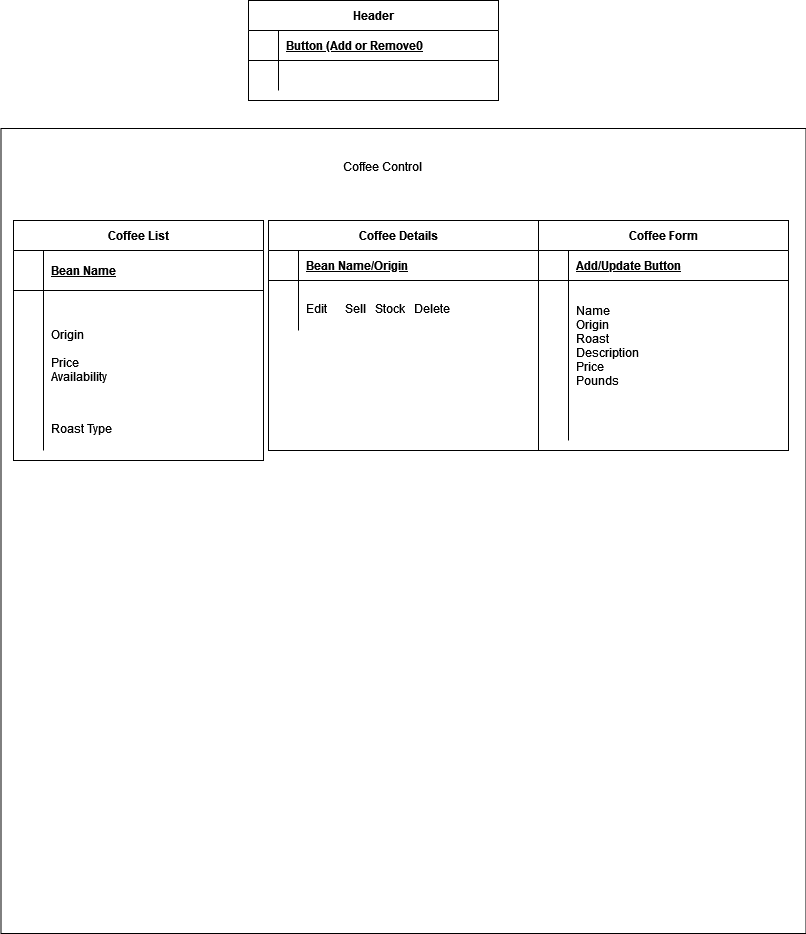

The diagram above was exported from draw.io. Its source (the exported page's mxGraphModel, read from the mxfile embedded in the PNG):
<mxGraphModel dx="1434" dy="754" grid="1" gridSize="10" guides="1" tooltips="1" connect="1" arrows="1" fold="1" page="1" pageScale="1" pageWidth="850" pageHeight="1100" math="0" shadow="0" extFonts="Permanent Marker^https://fonts.googleapis.com/css?family=Permanent+Marker">
  <root>
    <mxCell id="0" />
    <mxCell id="1" parent="0" />
    <mxCell id="wXLH6isU6o4pB8ztm9T4-2" value="" style="whiteSpace=wrap;html=1;aspect=fixed;" vertex="1" parent="1">
      <mxGeometry x="132.5" y="148" width="805" height="805" as="geometry" />
    </mxCell>
    <mxCell id="C-vyLk0tnHw3VtMMgP7b-13" value="Coffee List" style="shape=table;startSize=30;container=1;collapsible=1;childLayout=tableLayout;fixedRows=1;rowLines=0;fontStyle=1;align=center;resizeLast=1;" parent="1" vertex="1">
      <mxGeometry x="145" y="240" width="250" height="240" as="geometry" />
    </mxCell>
    <mxCell id="C-vyLk0tnHw3VtMMgP7b-14" value="" style="shape=partialRectangle;collapsible=0;dropTarget=0;pointerEvents=0;fillColor=none;points=[[0,0.5],[1,0.5]];portConstraint=eastwest;top=0;left=0;right=0;bottom=1;" parent="C-vyLk0tnHw3VtMMgP7b-13" vertex="1">
      <mxGeometry y="30" width="250" height="40" as="geometry" />
    </mxCell>
    <mxCell id="C-vyLk0tnHw3VtMMgP7b-15" value="" style="shape=partialRectangle;overflow=hidden;connectable=0;fillColor=none;top=0;left=0;bottom=0;right=0;fontStyle=1;" parent="C-vyLk0tnHw3VtMMgP7b-14" vertex="1">
      <mxGeometry width="30" height="40" as="geometry">
        <mxRectangle width="30" height="40" as="alternateBounds" />
      </mxGeometry>
    </mxCell>
    <mxCell id="C-vyLk0tnHw3VtMMgP7b-16" value="Bean Name " style="shape=partialRectangle;overflow=hidden;connectable=0;fillColor=none;top=0;left=0;bottom=0;right=0;align=left;spacingLeft=6;fontStyle=5;" parent="C-vyLk0tnHw3VtMMgP7b-14" vertex="1">
      <mxGeometry x="30" width="220" height="40" as="geometry">
        <mxRectangle width="220" height="40" as="alternateBounds" />
      </mxGeometry>
    </mxCell>
    <mxCell id="C-vyLk0tnHw3VtMMgP7b-17" value="" style="shape=partialRectangle;collapsible=0;dropTarget=0;pointerEvents=0;fillColor=none;points=[[0,0.5],[1,0.5]];portConstraint=eastwest;top=0;left=0;right=0;bottom=0;" parent="C-vyLk0tnHw3VtMMgP7b-13" vertex="1">
      <mxGeometry y="70" width="250" height="130" as="geometry" />
    </mxCell>
    <mxCell id="C-vyLk0tnHw3VtMMgP7b-18" value="" style="shape=partialRectangle;overflow=hidden;connectable=0;fillColor=none;top=0;left=0;bottom=0;right=0;" parent="C-vyLk0tnHw3VtMMgP7b-17" vertex="1">
      <mxGeometry width="30" height="130" as="geometry">
        <mxRectangle width="30" height="130" as="alternateBounds" />
      </mxGeometry>
    </mxCell>
    <mxCell id="C-vyLk0tnHw3VtMMgP7b-19" value="Origin &#10;&#10;Price&#10;Availability" style="shape=partialRectangle;overflow=hidden;connectable=0;fillColor=none;top=0;left=0;bottom=0;right=0;align=left;spacingLeft=6;" parent="C-vyLk0tnHw3VtMMgP7b-17" vertex="1">
      <mxGeometry x="30" width="220" height="130" as="geometry">
        <mxRectangle width="220" height="130" as="alternateBounds" />
      </mxGeometry>
    </mxCell>
    <mxCell id="C-vyLk0tnHw3VtMMgP7b-20" value="" style="shape=partialRectangle;collapsible=0;dropTarget=0;pointerEvents=0;fillColor=none;points=[[0,0.5],[1,0.5]];portConstraint=eastwest;top=0;left=0;right=0;bottom=0;" parent="C-vyLk0tnHw3VtMMgP7b-13" vertex="1">
      <mxGeometry y="200" width="250" height="30" as="geometry" />
    </mxCell>
    <mxCell id="C-vyLk0tnHw3VtMMgP7b-21" value="" style="shape=partialRectangle;overflow=hidden;connectable=0;fillColor=none;top=0;left=0;bottom=0;right=0;" parent="C-vyLk0tnHw3VtMMgP7b-20" vertex="1">
      <mxGeometry width="30" height="30" as="geometry">
        <mxRectangle width="30" height="30" as="alternateBounds" />
      </mxGeometry>
    </mxCell>
    <mxCell id="C-vyLk0tnHw3VtMMgP7b-22" value="Roast Type&#10;" style="shape=partialRectangle;overflow=hidden;connectable=0;fillColor=none;top=0;left=0;bottom=0;right=0;align=left;spacingLeft=6;" parent="C-vyLk0tnHw3VtMMgP7b-20" vertex="1">
      <mxGeometry x="30" width="220" height="30" as="geometry">
        <mxRectangle width="220" height="30" as="alternateBounds" />
      </mxGeometry>
    </mxCell>
    <mxCell id="C-vyLk0tnHw3VtMMgP7b-2" value="Coffee Details   " style="shape=table;startSize=30;container=1;collapsible=1;childLayout=tableLayout;fixedRows=1;rowLines=0;fontStyle=1;align=center;resizeLast=1;" parent="1" vertex="1">
      <mxGeometry x="400" y="240" width="270" height="230" as="geometry" />
    </mxCell>
    <mxCell id="C-vyLk0tnHw3VtMMgP7b-3" value="" style="shape=partialRectangle;collapsible=0;dropTarget=0;pointerEvents=0;fillColor=none;points=[[0,0.5],[1,0.5]];portConstraint=eastwest;top=0;left=0;right=0;bottom=1;" parent="C-vyLk0tnHw3VtMMgP7b-2" vertex="1">
      <mxGeometry y="30" width="270" height="30" as="geometry" />
    </mxCell>
    <mxCell id="C-vyLk0tnHw3VtMMgP7b-4" value="" style="shape=partialRectangle;overflow=hidden;connectable=0;fillColor=none;top=0;left=0;bottom=0;right=0;fontStyle=1;" parent="C-vyLk0tnHw3VtMMgP7b-3" vertex="1">
      <mxGeometry width="30" height="30" as="geometry">
        <mxRectangle width="30" height="30" as="alternateBounds" />
      </mxGeometry>
    </mxCell>
    <mxCell id="C-vyLk0tnHw3VtMMgP7b-5" value="Bean Name/Origin" style="shape=partialRectangle;overflow=hidden;connectable=0;fillColor=none;top=0;left=0;bottom=0;right=0;align=left;spacingLeft=6;fontStyle=5;" parent="C-vyLk0tnHw3VtMMgP7b-3" vertex="1">
      <mxGeometry x="30" width="240" height="30" as="geometry">
        <mxRectangle width="240" height="30" as="alternateBounds" />
      </mxGeometry>
    </mxCell>
    <mxCell id="C-vyLk0tnHw3VtMMgP7b-6" value="" style="shape=partialRectangle;collapsible=0;dropTarget=0;pointerEvents=0;fillColor=none;points=[[0,0.5],[1,0.5]];portConstraint=eastwest;top=0;left=0;right=0;bottom=0;" parent="C-vyLk0tnHw3VtMMgP7b-2" vertex="1">
      <mxGeometry y="60" width="270" height="20" as="geometry" />
    </mxCell>
    <mxCell id="C-vyLk0tnHw3VtMMgP7b-7" value="" style="shape=partialRectangle;overflow=hidden;connectable=0;fillColor=none;top=0;left=0;bottom=0;right=0;" parent="C-vyLk0tnHw3VtMMgP7b-6" vertex="1">
      <mxGeometry width="30" height="20" as="geometry">
        <mxRectangle width="30" height="20" as="alternateBounds" />
      </mxGeometry>
    </mxCell>
    <mxCell id="C-vyLk0tnHw3VtMMgP7b-8" value="" style="shape=partialRectangle;overflow=hidden;connectable=0;fillColor=none;top=0;left=0;bottom=0;right=0;align=left;spacingLeft=6;" parent="C-vyLk0tnHw3VtMMgP7b-6" vertex="1">
      <mxGeometry x="30" width="240" height="20" as="geometry">
        <mxRectangle width="240" height="20" as="alternateBounds" />
      </mxGeometry>
    </mxCell>
    <mxCell id="C-vyLk0tnHw3VtMMgP7b-9" value="" style="shape=partialRectangle;collapsible=0;dropTarget=0;pointerEvents=0;fillColor=none;points=[[0,0.5],[1,0.5]];portConstraint=eastwest;top=0;left=0;right=0;bottom=0;" parent="C-vyLk0tnHw3VtMMgP7b-2" vertex="1">
      <mxGeometry y="80" width="270" height="30" as="geometry" />
    </mxCell>
    <mxCell id="C-vyLk0tnHw3VtMMgP7b-10" value="" style="shape=partialRectangle;overflow=hidden;connectable=0;fillColor=none;top=0;left=0;bottom=0;right=0;" parent="C-vyLk0tnHw3VtMMgP7b-9" vertex="1">
      <mxGeometry width="30" height="30" as="geometry">
        <mxRectangle width="30" height="30" as="alternateBounds" />
      </mxGeometry>
    </mxCell>
    <mxCell id="C-vyLk0tnHw3VtMMgP7b-11" value="Edit      Sell   Stock   Delete&#10;" style="shape=partialRectangle;overflow=hidden;connectable=0;fillColor=none;top=0;left=0;bottom=0;right=0;align=left;spacingLeft=6;" parent="C-vyLk0tnHw3VtMMgP7b-9" vertex="1">
      <mxGeometry x="30" width="240" height="30" as="geometry">
        <mxRectangle width="240" height="30" as="alternateBounds" />
      </mxGeometry>
    </mxCell>
    <mxCell id="C-vyLk0tnHw3VtMMgP7b-23" value="Header" style="shape=table;startSize=30;container=1;collapsible=1;childLayout=tableLayout;fixedRows=1;rowLines=0;fontStyle=1;align=center;resizeLast=1;" parent="1" vertex="1">
      <mxGeometry x="380" y="20" width="250" height="100" as="geometry" />
    </mxCell>
    <mxCell id="C-vyLk0tnHw3VtMMgP7b-24" value="" style="shape=partialRectangle;collapsible=0;dropTarget=0;pointerEvents=0;fillColor=none;points=[[0,0.5],[1,0.5]];portConstraint=eastwest;top=0;left=0;right=0;bottom=1;" parent="C-vyLk0tnHw3VtMMgP7b-23" vertex="1">
      <mxGeometry y="30" width="250" height="30" as="geometry" />
    </mxCell>
    <mxCell id="C-vyLk0tnHw3VtMMgP7b-25" value="" style="shape=partialRectangle;overflow=hidden;connectable=0;fillColor=none;top=0;left=0;bottom=0;right=0;fontStyle=1;" parent="C-vyLk0tnHw3VtMMgP7b-24" vertex="1">
      <mxGeometry width="30" height="30" as="geometry">
        <mxRectangle width="30" height="30" as="alternateBounds" />
      </mxGeometry>
    </mxCell>
    <mxCell id="C-vyLk0tnHw3VtMMgP7b-26" value="Button (Add or Remove0" style="shape=partialRectangle;overflow=hidden;connectable=0;fillColor=none;top=0;left=0;bottom=0;right=0;align=left;spacingLeft=6;fontStyle=5;" parent="C-vyLk0tnHw3VtMMgP7b-24" vertex="1">
      <mxGeometry x="30" width="220" height="30" as="geometry">
        <mxRectangle width="220" height="30" as="alternateBounds" />
      </mxGeometry>
    </mxCell>
    <mxCell id="C-vyLk0tnHw3VtMMgP7b-27" value="" style="shape=partialRectangle;collapsible=0;dropTarget=0;pointerEvents=0;fillColor=none;points=[[0,0.5],[1,0.5]];portConstraint=eastwest;top=0;left=0;right=0;bottom=0;" parent="C-vyLk0tnHw3VtMMgP7b-23" vertex="1">
      <mxGeometry y="60" width="250" height="30" as="geometry" />
    </mxCell>
    <mxCell id="C-vyLk0tnHw3VtMMgP7b-28" value="" style="shape=partialRectangle;overflow=hidden;connectable=0;fillColor=none;top=0;left=0;bottom=0;right=0;" parent="C-vyLk0tnHw3VtMMgP7b-27" vertex="1">
      <mxGeometry width="30" height="30" as="geometry">
        <mxRectangle width="30" height="30" as="alternateBounds" />
      </mxGeometry>
    </mxCell>
    <mxCell id="C-vyLk0tnHw3VtMMgP7b-29" value="" style="shape=partialRectangle;overflow=hidden;connectable=0;fillColor=none;top=0;left=0;bottom=0;right=0;align=left;spacingLeft=6;" parent="C-vyLk0tnHw3VtMMgP7b-27" vertex="1">
      <mxGeometry x="30" width="220" height="30" as="geometry">
        <mxRectangle width="220" height="30" as="alternateBounds" />
      </mxGeometry>
    </mxCell>
    <mxCell id="wXLH6isU6o4pB8ztm9T4-4" value="Coffee Form" style="shape=table;startSize=30;container=1;collapsible=1;childLayout=tableLayout;fixedRows=1;rowLines=0;fontStyle=1;align=center;resizeLast=1;" vertex="1" parent="1">
      <mxGeometry x="670" y="240" width="250" height="230" as="geometry" />
    </mxCell>
    <mxCell id="wXLH6isU6o4pB8ztm9T4-5" value="" style="shape=partialRectangle;collapsible=0;dropTarget=0;pointerEvents=0;fillColor=none;points=[[0,0.5],[1,0.5]];portConstraint=eastwest;top=0;left=0;right=0;bottom=1;" vertex="1" parent="wXLH6isU6o4pB8ztm9T4-4">
      <mxGeometry y="30" width="250" height="30" as="geometry" />
    </mxCell>
    <mxCell id="wXLH6isU6o4pB8ztm9T4-6" value="" style="shape=partialRectangle;overflow=hidden;connectable=0;fillColor=none;top=0;left=0;bottom=0;right=0;fontStyle=1;" vertex="1" parent="wXLH6isU6o4pB8ztm9T4-5">
      <mxGeometry width="30" height="30" as="geometry">
        <mxRectangle width="30" height="30" as="alternateBounds" />
      </mxGeometry>
    </mxCell>
    <mxCell id="wXLH6isU6o4pB8ztm9T4-7" value="Add/Update Button" style="shape=partialRectangle;overflow=hidden;connectable=0;fillColor=none;top=0;left=0;bottom=0;right=0;align=left;spacingLeft=6;fontStyle=5;" vertex="1" parent="wXLH6isU6o4pB8ztm9T4-5">
      <mxGeometry x="30" width="220" height="30" as="geometry">
        <mxRectangle width="220" height="30" as="alternateBounds" />
      </mxGeometry>
    </mxCell>
    <mxCell id="wXLH6isU6o4pB8ztm9T4-8" value="" style="shape=partialRectangle;collapsible=0;dropTarget=0;pointerEvents=0;fillColor=none;points=[[0,0.5],[1,0.5]];portConstraint=eastwest;top=0;left=0;right=0;bottom=0;" vertex="1" parent="wXLH6isU6o4pB8ztm9T4-4">
      <mxGeometry y="60" width="250" height="130" as="geometry" />
    </mxCell>
    <mxCell id="wXLH6isU6o4pB8ztm9T4-9" value="" style="shape=partialRectangle;overflow=hidden;connectable=0;fillColor=none;top=0;left=0;bottom=0;right=0;" vertex="1" parent="wXLH6isU6o4pB8ztm9T4-8">
      <mxGeometry width="30" height="130" as="geometry">
        <mxRectangle width="30" height="130" as="alternateBounds" />
      </mxGeometry>
    </mxCell>
    <mxCell id="wXLH6isU6o4pB8ztm9T4-10" value="Name&#10;Origin&#10;Roast&#10;Description&#10;Price&#10;Pounds" style="shape=partialRectangle;overflow=hidden;connectable=0;fillColor=none;top=0;left=0;bottom=0;right=0;align=left;spacingLeft=6;" vertex="1" parent="wXLH6isU6o4pB8ztm9T4-8">
      <mxGeometry x="30" width="220" height="130" as="geometry">
        <mxRectangle width="220" height="130" as="alternateBounds" />
      </mxGeometry>
    </mxCell>
    <mxCell id="wXLH6isU6o4pB8ztm9T4-11" value="" style="shape=partialRectangle;collapsible=0;dropTarget=0;pointerEvents=0;fillColor=none;points=[[0,0.5],[1,0.5]];portConstraint=eastwest;top=0;left=0;right=0;bottom=0;" vertex="1" parent="wXLH6isU6o4pB8ztm9T4-4">
      <mxGeometry y="190" width="250" height="30" as="geometry" />
    </mxCell>
    <mxCell id="wXLH6isU6o4pB8ztm9T4-12" value="" style="shape=partialRectangle;overflow=hidden;connectable=0;fillColor=none;top=0;left=0;bottom=0;right=0;" vertex="1" parent="wXLH6isU6o4pB8ztm9T4-11">
      <mxGeometry width="30" height="30" as="geometry">
        <mxRectangle width="30" height="30" as="alternateBounds" />
      </mxGeometry>
    </mxCell>
    <mxCell id="wXLH6isU6o4pB8ztm9T4-13" value="" style="shape=partialRectangle;overflow=hidden;connectable=0;fillColor=none;top=0;left=0;bottom=0;right=0;align=left;spacingLeft=6;" vertex="1" parent="wXLH6isU6o4pB8ztm9T4-11">
      <mxGeometry x="30" width="220" height="30" as="geometry">
        <mxRectangle width="220" height="30" as="alternateBounds" />
      </mxGeometry>
    </mxCell>
    <mxCell id="wXLH6isU6o4pB8ztm9T4-23" value="&lt;div&gt;Coffee Control&lt;/div&gt;&lt;div&gt;&lt;br&gt;&lt;/div&gt;" style="text;html=1;strokeColor=none;fillColor=none;spacing=5;spacingTop=-20;whiteSpace=wrap;overflow=hidden;rounded=0;" vertex="1" parent="1">
      <mxGeometry x="470" y="190" width="130" as="geometry" />
    </mxCell>
  </root>
</mxGraphModel>